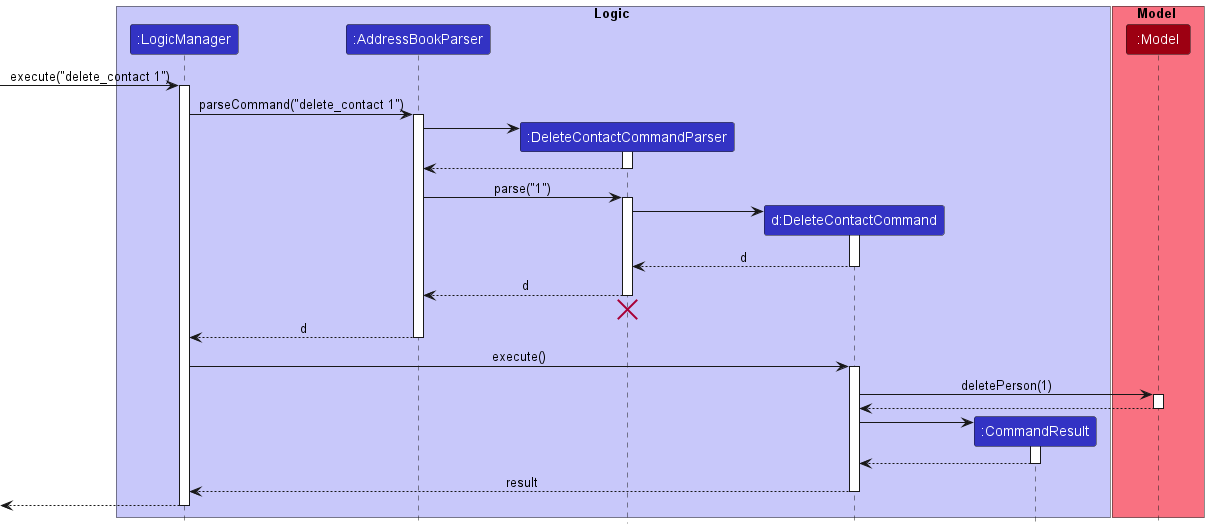

The diagram above was rendered by PlantUML. Its source (embedded in the PNG):
@startuml
!include style.puml

box Logic LOGIC_COLOR_T1
participant ":LogicManager" as LogicManager LOGIC_COLOR
participant ":AddressBookParser" as AddressBookParser LOGIC_COLOR
participant ":DeleteContactCommandParser" as DeleteContactCommandParser LOGIC_COLOR
participant "d:DeleteContactCommand" as DeleteContactCommand LOGIC_COLOR
participant ":CommandResult" as CommandResult LOGIC_COLOR
end box

box Model MODEL_COLOR_T1
participant ":Model" as Model MODEL_COLOR
end box

[-> LogicManager : execute("delete_contact 1")
activate LogicManager

LogicManager -> AddressBookParser : parseCommand("delete_contact 1")
activate AddressBookParser

create DeleteContactCommandParser
AddressBookParser -> DeleteContactCommandParser
activate DeleteContactCommandParser

DeleteContactCommandParser --> AddressBookParser
deactivate DeleteContactCommandParser

AddressBookParser -> DeleteContactCommandParser : parse("1")
activate DeleteContactCommandParser

create DeleteContactCommand
DeleteContactCommandParser -> DeleteContactCommand
activate DeleteContactCommand

DeleteContactCommand --> DeleteContactCommandParser : d
deactivate DeleteContactCommand

DeleteContactCommandParser --> AddressBookParser : d
deactivate DeleteContactCommandParser
'Hidden arrow to position the destroy marker below the end of the activation bar.
DeleteContactCommandParser -[hidden]-> AddressBookParser
destroy DeleteContactCommandParser

AddressBookParser --> LogicManager : d
deactivate AddressBookParser

LogicManager -> DeleteContactCommand : execute()
activate DeleteContactCommand

DeleteContactCommand -> Model : deletePerson(1)
activate Model

Model --> DeleteContactCommand
deactivate Model

create CommandResult
DeleteContactCommand -> CommandResult
activate CommandResult

CommandResult --> DeleteContactCommand
deactivate CommandResult

DeleteContactCommand --> LogicManager : result
deactivate DeleteContactCommand

[<--LogicManager
deactivate LogicManager
@enduml